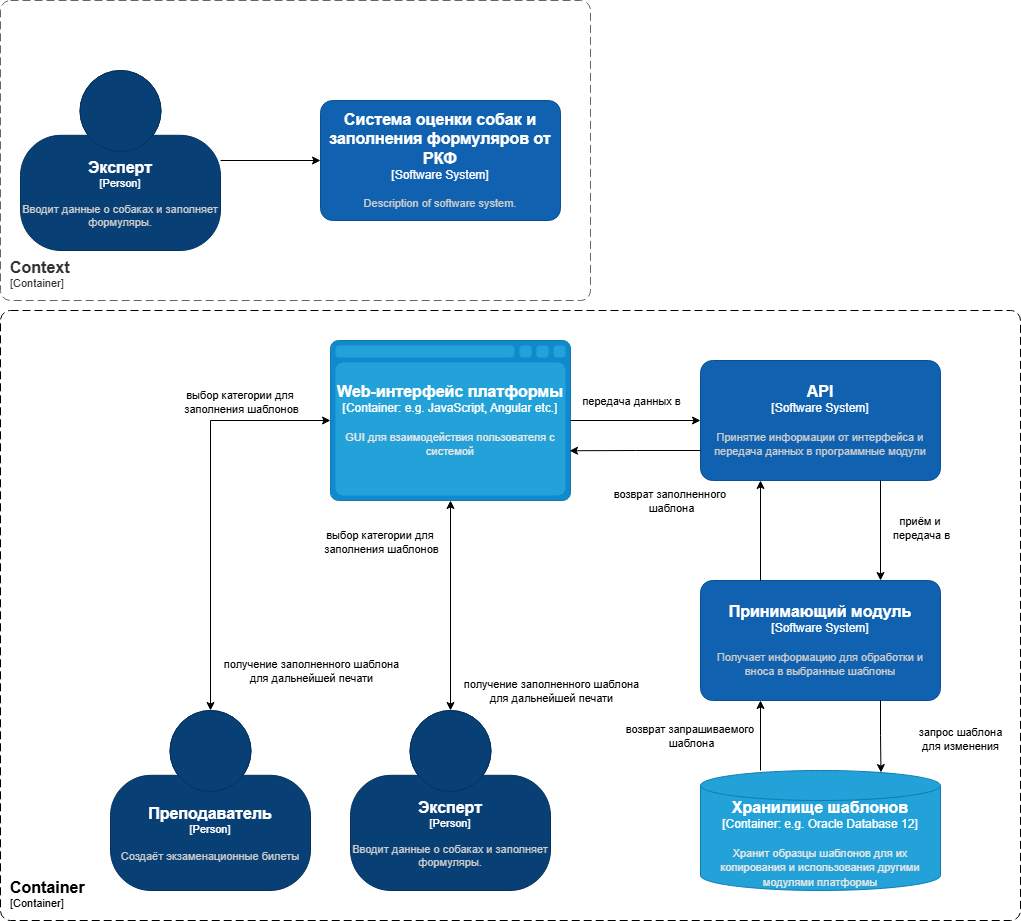

The diagram above was exported from draw.io. Its source (the exported page's mxGraphModel, read from the mxfile embedded in the PNG):
<mxGraphModel dx="1726" dy="998" grid="1" gridSize="10" guides="1" tooltips="1" connect="1" arrows="1" fold="1" page="1" pageScale="1" pageWidth="827" pageHeight="1169" math="0" shadow="0">
  <root>
    <mxCell id="0" />
    <mxCell id="1" parent="0" />
    <object placeholders="1" c4Name="Container" c4Type="ContainerScopeBoundary" c4Application="Container" label="&lt;font style=&quot;font-size: 16px&quot;&gt;&lt;b&gt;&lt;div style=&quot;text-align: left&quot;&gt;%c4Name%&lt;/div&gt;&lt;/b&gt;&lt;/font&gt;&lt;div style=&quot;text-align: left&quot;&gt;[%c4Application%]&lt;/div&gt;" id="bXYYlGr5KlCQMFpBam2O-2">
      <mxCell parent="1" style="rounded=1;fontSize=11;whiteSpace=wrap;html=1;dashed=1;arcSize=20;labelBackgroundColor=none;align=left;verticalAlign=bottom;labelBorderColor=none;spacingTop=0;spacing=10;dashPattern=8 4;metaEdit=1;rotatable=0;perimeter=rectanglePerimeter;noLabel=0;labelPadding=0;allowArrows=0;connectable=0;expand=0;recursiveResize=0;editable=1;pointerEvents=0;absoluteArcSize=1;points=[[0.25,0,0],[0.5,0,0],[0.75,0,0],[1,0.25,0],[1,0.5,0],[1,0.75,0],[0.75,1,0],[0.5,1,0],[0.25,1,0],[0,0.75,0],[0,0.5,0],[0,0.25,0]];" vertex="1">
        <mxGeometry height="610" width="1020" x="10" y="330" as="geometry" />
      </mxCell>
    </object>
    <object placeholders="1" c4Name="Context" c4Type="ContainerScopeBoundary" c4Application="Container" label="&lt;font style=&quot;font-size: 16px&quot;&gt;&lt;b&gt;&lt;div style=&quot;text-align: left&quot;&gt;%c4Name%&lt;/div&gt;&lt;/b&gt;&lt;/font&gt;&lt;div style=&quot;text-align: left&quot;&gt;[%c4Application%]&lt;/div&gt;" id="bXYYlGr5KlCQMFpBam2O-1">
      <mxCell parent="1" style="rounded=1;fontSize=11;whiteSpace=wrap;html=1;dashed=1;arcSize=20;fillColor=default;strokeColor=#666666;fontColor=#333333;labelBackgroundColor=none;align=left;verticalAlign=bottom;labelBorderColor=none;spacingTop=0;spacing=10;dashPattern=8 4;metaEdit=1;rotatable=0;perimeter=rectanglePerimeter;noLabel=0;labelPadding=0;allowArrows=0;connectable=0;expand=0;recursiveResize=0;editable=1;pointerEvents=0;absoluteArcSize=1;points=[[0.25,0,0],[0.5,0,0],[0.75,0,0],[1,0.25,0],[1,0.5,0],[1,0.75,0],[0.75,1,0],[0.5,1,0],[0.25,1,0],[0,0.75,0],[0,0.5,0],[0,0.25,0]];" vertex="1">
        <mxGeometry height="300" width="590" x="10" y="20" as="geometry" />
      </mxCell>
    </object>
    <object placeholders="1" c4Name="Эксперт" c4Type="Person" c4Description="Вводит данные о собаках и заполняет формуляры." label="&lt;font style=&quot;font-size: 16px&quot;&gt;&lt;b&gt;%c4Name%&lt;/b&gt;&lt;/font&gt;&lt;div&gt;[%c4Type%]&lt;/div&gt;&lt;br&gt;&lt;div&gt;&lt;font style=&quot;font-size: 11px&quot;&gt;&lt;font color=&quot;#cccccc&quot;&gt;%c4Description%&lt;/font&gt;&lt;/div&gt;" id="FHIlbCBrXscM5JUHXct4-4">
      <mxCell parent="1" style="html=1;fontSize=11;dashed=0;whiteSpace=wrap;fillColor=#083F75;strokeColor=#06315C;fontColor=#ffffff;shape=mxgraph.c4.person2;align=center;metaEdit=1;points=[[0.5,0,0],[1,0.5,0],[1,0.75,0],[0.75,1,0],[0.5,1,0],[0.25,1,0],[0,0.75,0],[0,0.5,0]];resizable=0;" vertex="1">
        <mxGeometry height="180" width="200" x="30" y="90" as="geometry" />
      </mxCell>
    </object>
    <object placeholders="1" c4Name="Система оценки собак и заполнения формуляров от РКФ" c4Type="Software System" c4Description="Description of software system." label="&lt;font style=&quot;font-size: 16px&quot;&gt;&lt;b&gt;%c4Name%&lt;/b&gt;&lt;/font&gt;&lt;div&gt;[%c4Type%]&lt;/div&gt;&lt;br&gt;&lt;div&gt;&lt;font style=&quot;font-size: 11px&quot;&gt;&lt;font color=&quot;#cccccc&quot;&gt;%c4Description%&lt;/font&gt;&lt;/div&gt;" id="FHIlbCBrXscM5JUHXct4-5">
      <mxCell parent="1" style="rounded=1;whiteSpace=wrap;html=1;labelBackgroundColor=none;fillColor=#1061B0;fontColor=#ffffff;align=center;arcSize=10;strokeColor=#0D5091;metaEdit=1;resizable=0;points=[[0.25,0,0],[0.5,0,0],[0.75,0,0],[1,0.25,0],[1,0.5,0],[1,0.75,0],[0.75,1,0],[0.5,1,0],[0.25,1,0],[0,0.75,0],[0,0.5,0],[0,0.25,0]];" vertex="1">
        <mxGeometry height="120" width="240" x="330" y="120" as="geometry" />
      </mxCell>
    </object>
    <object placeholders="1" c4Name="Хранилище шаблонов" c4Type="Container" c4Technology="e.g. Oracle Database 12" c4Description="Хранит образцы шаблонов для их копирования и использования другими модулями платформы" label="&lt;font style=&quot;font-size: 16px&quot;&gt;&lt;b&gt;%c4Name%&lt;/b&gt;&lt;/font&gt;&lt;div&gt;[%c4Type%:&amp;nbsp;%c4Technology%]&lt;/div&gt;&lt;br&gt;&lt;div&gt;&lt;font style=&quot;font-size: 11px&quot;&gt;&lt;font color=&quot;#E6E6E6&quot;&gt;%c4Description%&lt;/font&gt;&lt;/div&gt;" id="FHIlbCBrXscM5JUHXct4-6">
      <mxCell parent="1" style="shape=cylinder3;size=15;whiteSpace=wrap;html=1;boundedLbl=1;rounded=0;labelBackgroundColor=none;fillColor=#23A2D9;fontSize=12;fontColor=#ffffff;align=center;strokeColor=#0E7DAD;metaEdit=1;points=[[0.5,0,0],[1,0.25,0],[1,0.5,0],[1,0.75,0],[0.5,1,0],[0,0.75,0],[0,0.5,0],[0,0.25,0]];resizable=0;" vertex="1">
        <mxGeometry height="120" width="240" x="710" y="790" as="geometry" />
      </mxCell>
    </object>
    <mxCell id="FHIlbCBrXscM5JUHXct4-8" edge="1" parent="1" source="FHIlbCBrXscM5JUHXct4-4" style="edgeStyle=orthogonalEdgeStyle;rounded=0;orthogonalLoop=1;jettySize=auto;html=1;entryX=0;entryY=0.5;entryDx=0;entryDy=0;entryPerimeter=0;" target="FHIlbCBrXscM5JUHXct4-5">
      <mxGeometry relative="1" as="geometry" />
    </mxCell>
    <object placeholders="1" c4Name="Эксперт" c4Type="Person" c4Description="Вводит данные о собаках и заполняет формуляры." label="&lt;font style=&quot;font-size: 16px&quot;&gt;&lt;b&gt;%c4Name%&lt;/b&gt;&lt;/font&gt;&lt;div&gt;[%c4Type%]&lt;/div&gt;&lt;br&gt;&lt;div&gt;&lt;font style=&quot;font-size: 11px&quot;&gt;&lt;font color=&quot;#cccccc&quot;&gt;%c4Description%&lt;/font&gt;&lt;/div&gt;" id="bXYYlGr5KlCQMFpBam2O-3">
      <mxCell parent="1" style="html=1;fontSize=11;dashed=0;whiteSpace=wrap;fillColor=#083F75;strokeColor=#06315C;fontColor=#ffffff;shape=mxgraph.c4.person2;align=center;metaEdit=1;points=[[0.5,0,0],[1,0.5,0],[1,0.75,0],[0.75,1,0],[0.5,1,0],[0.25,1,0],[0,0.75,0],[0,0.5,0]];resizable=0;" vertex="1">
        <mxGeometry height="180" width="200" x="360" y="730" as="geometry" />
      </mxCell>
    </object>
    <object placeholders="1" c4Name="Web-интерфейс платформы" c4Type="Container" c4Technology="e.g. JavaScript, Angular etc." c4Description="GUI для взаимодействия пользователя с системой" label="&lt;font style=&quot;font-size: 16px&quot;&gt;&lt;b&gt;%c4Name%&lt;/b&gt;&lt;/font&gt;&lt;div&gt;[%c4Type%:&amp;nbsp;%c4Technology%]&lt;/div&gt;&lt;br&gt;&lt;div&gt;&lt;font style=&quot;font-size: 11px&quot;&gt;&lt;font color=&quot;#E6E6E6&quot;&gt;%c4Description%&lt;/font&gt;&lt;/div&gt;" id="bXYYlGr5KlCQMFpBam2O-7">
      <mxCell parent="1" style="shape=mxgraph.c4.webBrowserContainer2;whiteSpace=wrap;html=1;boundedLbl=1;rounded=0;labelBackgroundColor=none;strokeColor=#118ACD;fillColor=#23A2D9;strokeColor=#118ACD;strokeColor2=#0E7DAD;fontSize=12;fontColor=#ffffff;align=center;metaEdit=1;points=[[0.5,0,0],[1,0.25,0],[1,0.5,0],[1,0.75,0],[0.5,1,0],[0,0.75,0],[0,0.5,0],[0,0.25,0]];resizable=0;" vertex="1">
        <mxGeometry height="160" width="240" x="340" y="360" as="geometry" />
      </mxCell>
    </object>
    <object placeholders="1" c4Name="Принимающий модуль" c4Type="Software System" c4Description="Получает информацию для обработки и вноса в выбранные шаблоны" label="&lt;font style=&quot;font-size: 16px&quot;&gt;&lt;b&gt;%c4Name%&lt;/b&gt;&lt;/font&gt;&lt;div&gt;[%c4Type%]&lt;/div&gt;&lt;br&gt;&lt;div&gt;&lt;font style=&quot;font-size: 11px&quot;&gt;&lt;font color=&quot;#cccccc&quot;&gt;%c4Description%&lt;/font&gt;&lt;/div&gt;" id="bXYYlGr5KlCQMFpBam2O-8">
      <mxCell parent="1" style="rounded=1;whiteSpace=wrap;html=1;labelBackgroundColor=none;fillColor=#1061B0;fontColor=#ffffff;align=center;arcSize=10;strokeColor=#0D5091;metaEdit=1;resizable=0;points=[[0.25,0,0],[0.5,0,0],[0.75,0,0],[1,0.25,0],[1,0.5,0],[1,0.75,0],[0.75,1,0],[0.5,1,0],[0.25,1,0],[0,0.75,0],[0,0.5,0],[0,0.25,0]];" vertex="1">
        <mxGeometry height="120" width="240" x="710" y="600" as="geometry" />
      </mxCell>
    </object>
    <object placeholders="1" c4Name="API" c4Type="Software System" c4Description="Принятие информации от интерфейса и передача данных в программные модули" label="&lt;font style=&quot;font-size: 16px&quot;&gt;&lt;b&gt;%c4Name%&lt;/b&gt;&lt;/font&gt;&lt;div&gt;[%c4Type%]&lt;/div&gt;&lt;br&gt;&lt;div&gt;&lt;font style=&quot;font-size: 11px&quot;&gt;&lt;font color=&quot;#cccccc&quot;&gt;%c4Description%&lt;/font&gt;&lt;/div&gt;" id="bXYYlGr5KlCQMFpBam2O-9">
      <mxCell parent="1" style="rounded=1;whiteSpace=wrap;html=1;labelBackgroundColor=none;fillColor=#1061B0;fontColor=#ffffff;align=center;arcSize=10;strokeColor=#0D5091;metaEdit=1;resizable=0;points=[[0.25,0,0],[0.5,0,0],[0.75,0,0],[1,0.25,0],[1,0.5,0],[1,0.75,0],[0.75,1,0],[0.5,1,0],[0.25,1,0],[0,0.75,0],[0,0.5,0],[0,0.25,0]];" vertex="1">
        <mxGeometry height="120" width="240" x="710" y="380" as="geometry" />
      </mxCell>
    </object>
    <mxCell id="bXYYlGr5KlCQMFpBam2O-10" edge="1" parent="1" source="bXYYlGr5KlCQMFpBam2O-3" style="edgeStyle=orthogonalEdgeStyle;rounded=0;orthogonalLoop=1;jettySize=auto;html=1;entryX=0.5;entryY=1;entryDx=0;entryDy=0;entryPerimeter=0;startArrow=classic;startFill=1;" target="bXYYlGr5KlCQMFpBam2O-7">
      <mxGeometry relative="1" as="geometry" />
    </mxCell>
    <mxCell id="bXYYlGr5KlCQMFpBam2O-27" connectable="0" parent="bXYYlGr5KlCQMFpBam2O-10" style="edgeLabel;html=1;align=center;verticalAlign=middle;resizable=0;points=[];" value="выбор категории для&amp;nbsp;&lt;div&gt;заполнения шаблонов&lt;/div&gt;" vertex="1">
      <mxGeometry relative="1" x="-0.0903" y="2" as="geometry">
        <mxPoint x="-68" y="-74" as="offset" />
      </mxGeometry>
    </mxCell>
    <mxCell id="bXYYlGr5KlCQMFpBam2O-29" connectable="0" parent="bXYYlGr5KlCQMFpBam2O-10" style="edgeLabel;html=1;align=center;verticalAlign=middle;resizable=0;points=[];" value="получение заполненного шаблона&lt;div&gt;для дальнейшей печати&lt;/div&gt;" vertex="1">
      <mxGeometry relative="1" x="-0.4944" y="-1" as="geometry">
        <mxPoint x="99" y="33" as="offset" />
      </mxGeometry>
    </mxCell>
    <mxCell id="bXYYlGr5KlCQMFpBam2O-50" connectable="0" parent="bXYYlGr5KlCQMFpBam2O-10" style="edgeLabel;html=1;align=center;verticalAlign=middle;resizable=0;points=[];" value="выбор категории для&amp;nbsp;&lt;div&gt;заполнения шаблонов&lt;/div&gt;" vertex="1">
      <mxGeometry relative="1" x="-0.0903" y="2" as="geometry">
        <mxPoint x="-208" y="-214" as="offset" />
      </mxGeometry>
    </mxCell>
    <mxCell id="bXYYlGr5KlCQMFpBam2O-51" connectable="0" parent="bXYYlGr5KlCQMFpBam2O-10" style="edgeLabel;html=1;align=center;verticalAlign=middle;resizable=0;points=[];" value="получение заполненного шаблона&lt;div&gt;для дальнейшей печати&lt;/div&gt;" vertex="1">
      <mxGeometry relative="1" x="-0.4944" y="-1" as="geometry">
        <mxPoint x="-141" y="13" as="offset" />
      </mxGeometry>
    </mxCell>
    <mxCell id="bXYYlGr5KlCQMFpBam2O-11" edge="1" parent="1" source="bXYYlGr5KlCQMFpBam2O-7" style="edgeStyle=orthogonalEdgeStyle;rounded=0;orthogonalLoop=1;jettySize=auto;html=1;entryX=0;entryY=0.5;entryDx=0;entryDy=0;entryPerimeter=0;" target="bXYYlGr5KlCQMFpBam2O-9">
      <mxGeometry relative="1" as="geometry" />
    </mxCell>
    <mxCell id="bXYYlGr5KlCQMFpBam2O-28" connectable="0" parent="bXYYlGr5KlCQMFpBam2O-11" style="edgeLabel;html=1;align=center;verticalAlign=middle;resizable=0;points=[];" value="передача данных в" vertex="1">
      <mxGeometry relative="1" x="-0.3711" y="1" as="geometry">
        <mxPoint x="19" y="-19" as="offset" />
      </mxGeometry>
    </mxCell>
    <mxCell id="bXYYlGr5KlCQMFpBam2O-12" edge="1" parent="1" source="bXYYlGr5KlCQMFpBam2O-8" style="edgeStyle=orthogonalEdgeStyle;rounded=0;orthogonalLoop=1;jettySize=auto;html=1;exitX=0.25;exitY=1;exitDx=0;exitDy=0;exitPerimeter=0;startArrow=classic;startFill=1;endArrow=none;endFill=0;">
      <mxGeometry relative="1" as="geometry">
        <mxPoint x="770" y="790" as="targetPoint" />
      </mxGeometry>
    </mxCell>
    <mxCell id="bXYYlGr5KlCQMFpBam2O-33" connectable="0" parent="bXYYlGr5KlCQMFpBam2O-12" style="edgeLabel;html=1;align=center;verticalAlign=middle;resizable=0;points=[];" value="возврат запрашиваемого&amp;nbsp;&lt;div&gt;шаблона&lt;/div&gt;" vertex="1">
      <mxGeometry relative="1" x="-0.0147" y="-2" as="geometry">
        <mxPoint x="-68" as="offset" />
      </mxGeometry>
    </mxCell>
    <mxCell id="bXYYlGr5KlCQMFpBam2O-13" edge="1" parent="1" source="bXYYlGr5KlCQMFpBam2O-9" style="edgeStyle=orthogonalEdgeStyle;rounded=0;orthogonalLoop=1;jettySize=auto;html=1;entryX=0.25;entryY=0;entryDx=0;entryDy=0;entryPerimeter=0;exitX=0.25;exitY=1;exitDx=0;exitDy=0;exitPerimeter=0;startArrow=classic;startFill=1;endArrow=none;endFill=0;" target="bXYYlGr5KlCQMFpBam2O-8">
      <mxGeometry relative="1" as="geometry" />
    </mxCell>
    <mxCell id="bXYYlGr5KlCQMFpBam2O-34" connectable="0" parent="bXYYlGr5KlCQMFpBam2O-13" style="edgeLabel;html=1;align=center;verticalAlign=middle;resizable=0;points=[];" value="возврат заполненного&amp;nbsp;&lt;div&gt;шаблона&lt;/div&gt;" vertex="1">
      <mxGeometry relative="1" x="-0.0921" y="-1" as="geometry">
        <mxPoint x="-89" y="-25" as="offset" />
      </mxGeometry>
    </mxCell>
    <mxCell id="bXYYlGr5KlCQMFpBam2O-23" edge="1" parent="1" source="bXYYlGr5KlCQMFpBam2O-8" style="edgeStyle=orthogonalEdgeStyle;rounded=0;orthogonalLoop=1;jettySize=auto;html=1;exitX=0.75;exitY=1;exitDx=0;exitDy=0;exitPerimeter=0;entryX=0.752;entryY=0.017;entryDx=0;entryDy=0;entryPerimeter=0;endArrow=classic;endFill=1;startArrow=none;startFill=0;" target="FHIlbCBrXscM5JUHXct4-6">
      <mxGeometry relative="1" as="geometry" />
    </mxCell>
    <mxCell id="bXYYlGr5KlCQMFpBam2O-31" connectable="0" parent="bXYYlGr5KlCQMFpBam2O-23" style="edgeLabel;html=1;align=center;verticalAlign=middle;resizable=0;points=[];" value="запрос шаблона&lt;div&gt;для изменения&lt;/div&gt;" vertex="1">
      <mxGeometry relative="1" x="0.0654" as="geometry">
        <mxPoint x="79" as="offset" />
      </mxGeometry>
    </mxCell>
    <mxCell id="bXYYlGr5KlCQMFpBam2O-24" edge="1" parent="1" source="bXYYlGr5KlCQMFpBam2O-8" style="edgeStyle=orthogonalEdgeStyle;rounded=0;orthogonalLoop=1;jettySize=auto;html=1;exitX=0.75;exitY=0;exitDx=0;exitDy=0;exitPerimeter=0;entryX=0.75;entryY=1;entryDx=0;entryDy=0;entryPerimeter=0;startArrow=classic;startFill=1;endArrow=none;endFill=0;" target="bXYYlGr5KlCQMFpBam2O-9">
      <mxGeometry relative="1" as="geometry" />
    </mxCell>
    <mxCell id="bXYYlGr5KlCQMFpBam2O-30" connectable="0" parent="bXYYlGr5KlCQMFpBam2O-24" style="edgeLabel;html=1;align=center;verticalAlign=middle;resizable=0;points=[];" value="приём и&amp;nbsp;&lt;div&gt;передача в&lt;/div&gt;" vertex="1">
      <mxGeometry relative="1" x="0.0436" as="geometry">
        <mxPoint x="40" as="offset" />
      </mxGeometry>
    </mxCell>
    <mxCell id="bXYYlGr5KlCQMFpBam2O-25" edge="1" parent="1" source="bXYYlGr5KlCQMFpBam2O-9" style="edgeStyle=orthogonalEdgeStyle;rounded=0;orthogonalLoop=1;jettySize=auto;html=1;exitX=0;exitY=0.75;exitDx=0;exitDy=0;exitPerimeter=0;entryX=0.996;entryY=0.689;entryDx=0;entryDy=0;entryPerimeter=0;" target="bXYYlGr5KlCQMFpBam2O-7">
      <mxGeometry relative="1" as="geometry" />
    </mxCell>
    <object placeholders="1" c4Name="Преподаватель" c4Type="Person" c4Description="Создаёт экзаменационные билеты" label="&lt;font style=&quot;font-size: 16px&quot;&gt;&lt;b&gt;%c4Name%&lt;/b&gt;&lt;/font&gt;&lt;div&gt;[%c4Type%]&lt;/div&gt;&lt;br&gt;&lt;div&gt;&lt;font style=&quot;font-size: 11px&quot;&gt;&lt;font color=&quot;#cccccc&quot;&gt;%c4Description%&lt;/font&gt;&lt;/div&gt;" id="bXYYlGr5KlCQMFpBam2O-48">
      <mxCell parent="1" style="html=1;fontSize=11;dashed=0;whiteSpace=wrap;fillColor=#083F75;strokeColor=#06315C;fontColor=#ffffff;shape=mxgraph.c4.person2;align=center;metaEdit=1;points=[[0.5,0,0],[1,0.5,0],[1,0.75,0],[0.75,1,0],[0.5,1,0],[0.25,1,0],[0,0.75,0],[0,0.5,0]];resizable=0;" vertex="1">
        <mxGeometry height="180" width="200" x="120" y="730" as="geometry" />
      </mxCell>
    </object>
    <mxCell id="bXYYlGr5KlCQMFpBam2O-49" edge="1" parent="1" source="bXYYlGr5KlCQMFpBam2O-48" style="edgeStyle=orthogonalEdgeStyle;rounded=0;orthogonalLoop=1;jettySize=auto;html=1;entryX=0;entryY=0.5;entryDx=0;entryDy=0;entryPerimeter=0;exitX=0.5;exitY=0;exitDx=0;exitDy=0;exitPerimeter=0;startArrow=classic;startFill=1;" target="bXYYlGr5KlCQMFpBam2O-7">
      <mxGeometry relative="1" as="geometry" />
    </mxCell>
  </root>
</mxGraphModel>